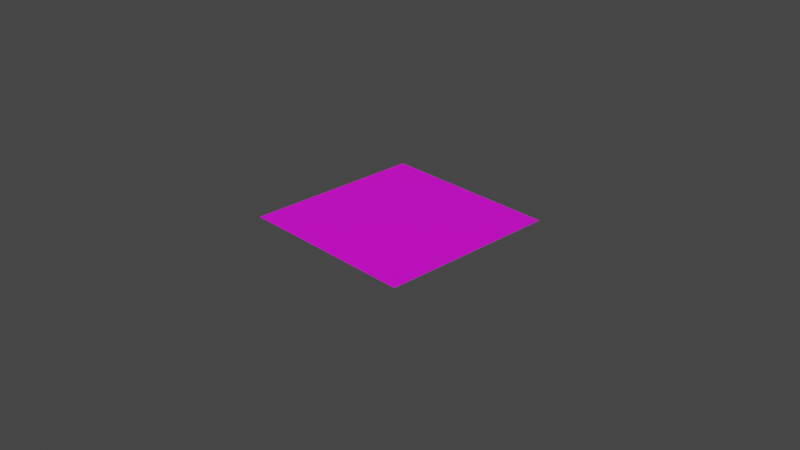# Source: grass.blend  (saved by Blender 3.5.10; exported with 4.5.12 LTS)
import bpy
from mathutils import Matrix  # noqa: F401  (used for matrix-valued properties, if any)

bpy.ops.wm.read_factory_settings(use_empty=True)
scene = bpy.context.scene
scene.name = 'Scene'

# ---- collections
col_collection = bpy.data.collections.new('Collection'); scene.collection.children.link(col_collection)

# ---- images (referenced by path relative to the original .blend; pixels are not part of the script)
import os
ASSET_DIR = os.environ.get("B2B_ASSET_DIR", "")  # directory of the original .blend (textures are referenced by path, not embedded)
HERE = os.path.dirname(os.path.abspath(__file__))  # packed textures are extracted next to this script under _unpacked/

def load_image(name, relpath, width, height, colorspace="sRGB"):
    """Load a texture the original file referenced (path relative to the .blend, or extracted next to this script)."""
    p = next((c for c in (os.path.join(HERE, relpath), os.path.join(ASSET_DIR, relpath)) if relpath and os.path.exists(c)), "")
    if p:
        img = bpy.data.images.load(p, check_existing=True)
        img.name = name
    else:  # same state as the original file: an image datablock whose file is absent (Cycles renders it pink)
        img = bpy.data.images.new(name, width, height)
        img.source = "FILE"
        img.filepath = "//" + (relpath or name)
    img.colorspace_settings.name = colorspace
    return img
img_grass_texture_10_e1399399340232_webp = load_image('grass-texture-10-e1399399340232.webp', 'grass-texture-10-e1399399340232.webp', 1024, 1024, 'sRGB')

# ---- materials (node trees are filled in below, after node groups)
mat_material_001 = bpy.data.materials.new('Material.001')
mat_material_001.use_transparent_shadow = False

# ---- material node trees
mat_material_001.use_nodes = True; mat_material_001.node_tree.nodes.clear()
_N = mat_material_001.node_tree.nodes; _L = mat_material_001.node_tree.links
n0 = _N.new('ShaderNodeBsdfPrincipled'); n0.name = 'Principled BSDF'; n0.location = (10, 300)
n0.distribution = 'GGX'
n0.subsurface_method = 'RANDOM_WALK_SKIN'
n0.inputs[3].default_value = 1.45
n0.inputs[27].default_value = (0.0, 0.0, 0.0, 1.0)
n0.inputs[28].default_value = 1.0
n1 = _N.new('ShaderNodeOutputMaterial'); n1.name = 'Material Output'; n1.location = (300, 300)
n2 = _N.new('ShaderNodeTexImage'); n2.name = 'Image Texture'; n2.location = (-280, 275)
n2.image = img_grass_texture_10_e1399399340232_webp
_L.new(n0.outputs[0], n1.inputs[0])
_L.new(n2.outputs[0], n0.inputs[0])
n1.is_active_output = True

# ---- world
world_world = bpy.data.worlds.new('World'); scene.world = world_world
world_world.use_nodes = True; world_world.node_tree.nodes.clear()
_N = world_world.node_tree.nodes; _L = world_world.node_tree.links
n0 = _N.new('ShaderNodeOutputWorld'); n0.name = 'World Output'; n0.location = (300, 300)
n1 = _N.new('ShaderNodeBackground'); n1.name = 'Background'; n1.location = (10, 300)
n1.inputs[0].default_value = (0.05088, 0.05088, 0.05088, 1.0)
_L.new(n1.outputs[0], n0.inputs[0])
n0.is_active_output = True
world_world.color = (0.05088, 0.05088, 0.05088)
world_world.use_sun_shadow = False
world_world.sun_shadow_jitter_overblur = 0.0

# ---- cameras
cam_camera = bpy.data.cameras.new('Camera')
cam_camera.clip_end = 100.0
cam_camera.ortho_scale = 7.314

# ---- meshes
me_plane = bpy.data.meshes.new('Plane')
me_plane.from_pydata([(-1.0, -1.0, 0.0), (1.0, -1.0, 0.0), (-1.0, 1.0, 0.0), (1.0, 1.0, 0.0)], [], [(0, 1, 3, 2)])
_uv = me_plane.uv_layers.new(name='UVMap')
_uv.uv.foreach_set('vector', [0.0, 0.0, 1.0, 0.0, 1.0, 1.0, 0.0, 1.0])
me_plane.materials.append(mat_material_001)
me_plane.update()

# ---- objects
ob_camera = bpy.data.objects.new('Camera', cam_camera)
ob_plane = bpy.data.objects.new('Plane', me_plane)

# ---- transforms, parenting, visibility, modifiers, constraints
ob_camera.location = (7.359, -6.926, 4.958)
ob_camera.rotation_euler = (1.109, 0.0, 0.8149)
ob_camera.lock_rotations_4d = False
ob_camera.empty_display_type = 'ARROWS'
ob_camera.color = (0.0, 0.0, 0.0, 0.0)
ob_camera.display_type = 'WIRE'
ob_camera.lineart.crease_threshold = 0.0
ob_plane.location = (0.0, 0.0, 0.0)
_m = ob_plane.modifiers.new('ParticleSystem', 'PARTICLE_SYSTEM')

# ---- collection membership
col_collection.objects.link(ob_camera)
col_collection.objects.link(ob_plane)

# ---- scene / render settings (as saved in the file)
scene.camera = ob_camera
scene.frame_start = 1; scene.frame_end = 250; scene.frame_set(1)
scene.render.engine = 'BLENDER_EEVEE_NEXT'
scene.cycles.sampling_pattern = 'TABULATED_SOBOL'
scene.view_settings.view_transform = 'Filmic'
bpy.context.view_layer.update()

# ---- added for rendering (the .blend has no usable light): sun
light_auto_sun = bpy.data.lights.new('AutoSun', 'SUN')
light_auto_sun.energy = 3.0
light_auto_sun.angle = 0.0523599
ob_auto_sun = bpy.data.objects.new('AutoSun', light_auto_sun)
scene.collection.objects.link(ob_auto_sun)
ob_auto_sun.rotation_euler = (0.872665, 0.174533, 0.523599)
bpy.context.view_layer.update()
